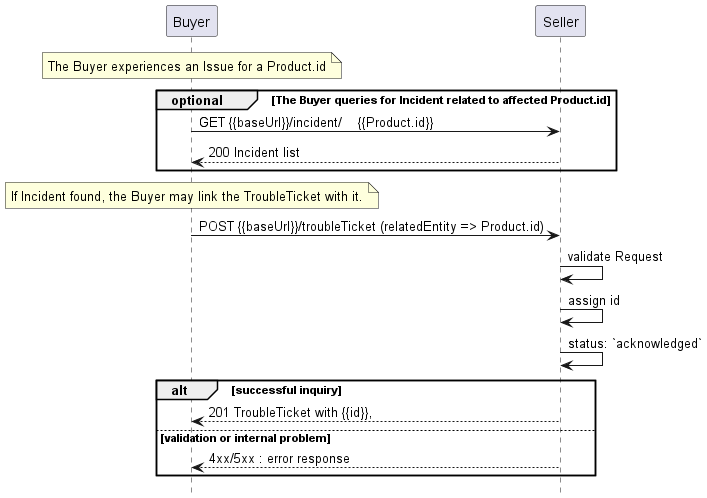

The diagram above was rendered by PlantUML. Its source (embedded in the PNG):
@startuml

hide footbox

participant Buyer
participant Seller



note over Buyer : The Buyer experiences an Issue for a Product.id

group optional [The Buyer queries for Incident related to affected Product.id]
  Buyer -> Seller: GET {{baseUrl}}/incident/    {{Product.id}}
  return 200 Incident list
end
note over Buyer : If Incident found, the Buyer may link the TroubleTicket with it.

Buyer -> Seller : POST {{baseUrl}}/troubleTicket (relatedEntity => Product.id)
Seller -> Seller : validate Request
Seller -> Seller : assign id
Seller -> Seller : status: `acknowledged`
alt successful inquiry
    Buyer <-- Seller : 201 TroubleTicket with {{id}},
else validation or internal problem
    Buyer <-- Seller: 4xx/5xx : error response
end
@enduml